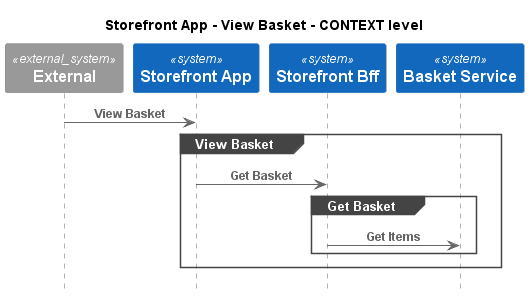

The diagram above was rendered by PlantUML. Its source (embedded in the PNG):
@startuml
!pragma layout smetana
!include ..\..\..\..\.c4s\C4_Sequence.puml

title Storefront App - View Basket - CONTEXT level

System_Ext(C4InterFlow.SoftwareSystems.ExternalSystem, "External", "")
System(ECommercePlatform.SoftwareSystems.StorefrontApp, "Storefront App", "")
System(ECommercePlatform.SoftwareSystems.StorefrontBff, "Storefront Bff", "")
System(ECommercePlatform.SoftwareSystems.BasketService, "Basket Service", "")

Rel(C4InterFlow.SoftwareSystems.ExternalSystem, ECommercePlatform.SoftwareSystems.StorefrontApp, "View Basket")
group View Basket
Rel(ECommercePlatform.SoftwareSystems.StorefrontApp, ECommercePlatform.SoftwareSystems.StorefrontBff, "Get Basket")
group Get Basket
Rel(ECommercePlatform.SoftwareSystems.StorefrontBff, ECommercePlatform.SoftwareSystems.BasketService, "Get Items")
end
end


@enduml